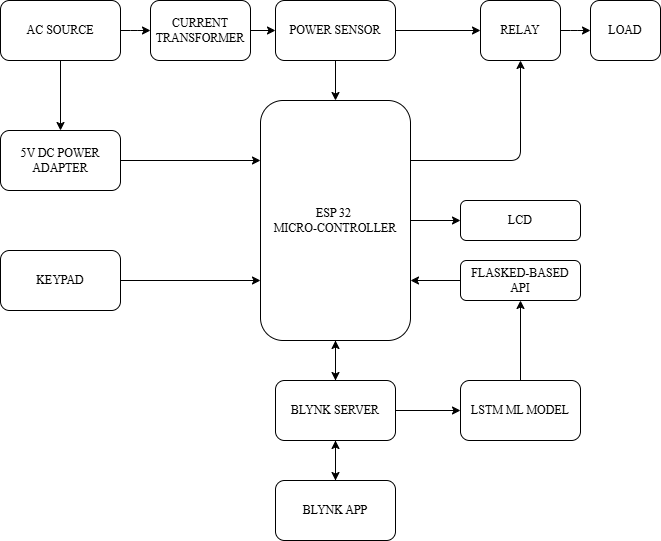

The diagram above was exported from draw.io. Its source (the exported page's mxGraphModel, read from the mxfile embedded in the PNG):
<mxGraphModel dx="882" dy="472" grid="1" gridSize="10" guides="1" tooltips="1" connect="1" arrows="1" fold="1" page="1" pageScale="1" pageWidth="850" pageHeight="1100" math="0" shadow="0">
  <root>
    <mxCell id="0" />
    <mxCell id="1" parent="0" />
    <mxCell id="anznidbCdPRugg2srIAc-13" value="" style="edgeStyle=orthogonalEdgeStyle;rounded=1;orthogonalLoop=1;jettySize=auto;html=1;" parent="1" source="ZhjwtdLYtotkl1kLwNj5-1" target="anznidbCdPRugg2srIAc-1" edge="1">
      <mxGeometry relative="1" as="geometry" />
    </mxCell>
    <mxCell id="anznidbCdPRugg2srIAc-16" value="" style="edgeStyle=orthogonalEdgeStyle;rounded=1;orthogonalLoop=1;jettySize=auto;html=1;" parent="1" source="ZhjwtdLYtotkl1kLwNj5-1" target="anznidbCdPRugg2srIAc-3" edge="1">
      <mxGeometry relative="1" as="geometry" />
    </mxCell>
    <mxCell id="ZhjwtdLYtotkl1kLwNj5-1" value="AC SOURCE" style="rounded=1;whiteSpace=wrap;html=1;fontFamily=Times new Roman;" parent="1" vertex="1">
      <mxGeometry x="90" y="40" width="120" height="60" as="geometry" />
    </mxCell>
    <mxCell id="anznidbCdPRugg2srIAc-14" value="" style="edgeStyle=orthogonalEdgeStyle;rounded=1;orthogonalLoop=1;jettySize=auto;html=1;" parent="1" source="anznidbCdPRugg2srIAc-1" target="anznidbCdPRugg2srIAc-2" edge="1">
      <mxGeometry relative="1" as="geometry" />
    </mxCell>
    <mxCell id="anznidbCdPRugg2srIAc-1" value="CURRENT&lt;div&gt;&lt;span style=&quot;background-color: transparent; color: light-dark(rgb(0, 0, 0), rgb(255, 255, 255));&quot;&gt;TRANSFORMER&lt;/span&gt;&lt;/div&gt;" style="rounded=1;whiteSpace=wrap;html=1;fontFamily=Times new Roman;" parent="1" vertex="1">
      <mxGeometry x="240" y="40" width="100" height="60" as="geometry" />
    </mxCell>
    <mxCell id="anznidbCdPRugg2srIAc-15" value="" style="edgeStyle=orthogonalEdgeStyle;rounded=1;orthogonalLoop=1;jettySize=auto;html=1;" parent="1" source="anznidbCdPRugg2srIAc-2" target="anznidbCdPRugg2srIAc-4" edge="1">
      <mxGeometry relative="1" as="geometry" />
    </mxCell>
    <mxCell id="anznidbCdPRugg2srIAc-28" value="" style="edgeStyle=orthogonalEdgeStyle;rounded=1;orthogonalLoop=1;jettySize=auto;html=1;" parent="1" source="anznidbCdPRugg2srIAc-2" target="anznidbCdPRugg2srIAc-8" edge="1">
      <mxGeometry relative="1" as="geometry" />
    </mxCell>
    <mxCell id="anznidbCdPRugg2srIAc-2" value="POWER SENSOR" style="rounded=1;whiteSpace=wrap;html=1;fontFamily=Times new Roman;" parent="1" vertex="1">
      <mxGeometry x="365" y="40" width="120" height="60" as="geometry" />
    </mxCell>
    <mxCell id="anznidbCdPRugg2srIAc-18" value="" style="edgeStyle=orthogonalEdgeStyle;rounded=1;orthogonalLoop=1;jettySize=auto;html=1;entryX=0;entryY=0.25;entryDx=0;entryDy=0;" parent="1" source="anznidbCdPRugg2srIAc-3" target="anznidbCdPRugg2srIAc-4" edge="1">
      <mxGeometry relative="1" as="geometry">
        <mxPoint x="260" y="190" as="targetPoint" />
      </mxGeometry>
    </mxCell>
    <mxCell id="anznidbCdPRugg2srIAc-3" value="5V DC POWER ADAPTER" style="rounded=1;whiteSpace=wrap;html=1;fontFamily=Times new Roman;" parent="1" vertex="1">
      <mxGeometry x="90" y="170" width="120" height="60" as="geometry" />
    </mxCell>
    <mxCell id="anznidbCdPRugg2srIAc-21" value="" style="edgeStyle=orthogonalEdgeStyle;rounded=1;orthogonalLoop=1;jettySize=auto;html=1;" parent="1" source="anznidbCdPRugg2srIAc-4" target="anznidbCdPRugg2srIAc-6" edge="1">
      <mxGeometry relative="1" as="geometry" />
    </mxCell>
    <mxCell id="anznidbCdPRugg2srIAc-4" value="ESP 32&amp;nbsp;&lt;div&gt;MICRO-CONTROLLER&lt;/div&gt;" style="rounded=1;whiteSpace=wrap;html=1;fontFamily=Times new Roman;" parent="1" vertex="1">
      <mxGeometry x="350" y="140" width="150" height="240" as="geometry" />
    </mxCell>
    <mxCell id="anznidbCdPRugg2srIAc-20" value="" style="edgeStyle=orthogonalEdgeStyle;rounded=1;orthogonalLoop=1;jettySize=auto;html=1;entryX=0;entryY=0.75;entryDx=0;entryDy=0;" parent="1" source="anznidbCdPRugg2srIAc-5" target="anznidbCdPRugg2srIAc-4" edge="1">
      <mxGeometry relative="1" as="geometry">
        <mxPoint x="260" y="290" as="targetPoint" />
      </mxGeometry>
    </mxCell>
    <mxCell id="anznidbCdPRugg2srIAc-5" value="KEYPAD" style="rounded=1;whiteSpace=wrap;html=1;fontFamily=Times new Roman;" parent="1" vertex="1">
      <mxGeometry x="90" y="290" width="120" height="60" as="geometry" />
    </mxCell>
    <mxCell id="anznidbCdPRugg2srIAc-22" value="" style="edgeStyle=orthogonalEdgeStyle;rounded=1;orthogonalLoop=1;jettySize=auto;html=1;" parent="1" source="anznidbCdPRugg2srIAc-6" target="anznidbCdPRugg2srIAc-7" edge="1">
      <mxGeometry relative="1" as="geometry" />
    </mxCell>
    <mxCell id="anznidbCdPRugg2srIAc-23" value="" style="edgeStyle=orthogonalEdgeStyle;rounded=1;orthogonalLoop=1;jettySize=auto;html=1;" parent="1" source="anznidbCdPRugg2srIAc-6" target="anznidbCdPRugg2srIAc-11" edge="1">
      <mxGeometry relative="1" as="geometry" />
    </mxCell>
    <mxCell id="anznidbCdPRugg2srIAc-37" value="" style="edgeStyle=orthogonalEdgeStyle;rounded=1;orthogonalLoop=1;jettySize=auto;html=1;" parent="1" source="anznidbCdPRugg2srIAc-6" target="anznidbCdPRugg2srIAc-4" edge="1">
      <mxGeometry relative="1" as="geometry" />
    </mxCell>
    <mxCell id="anznidbCdPRugg2srIAc-6" value="BLYNK SERVER&lt;span style=&quot;color: rgba(0, 0, 0, 0); font-family: monospace; font-size: 0px; text-align: start; text-wrap-mode: nowrap;&quot;&gt;%3CmxGraphModel%3E%3Croot%3E%3CmxCell%20id%3D%220%22%2F%3E%3CmxCell%20id%3D%221%22%20parent%3D%220%22%2F%3E%3CmxCell%20id%3D%222%22%20value%3D%22KEYPAD%22%20style%3D%22rounded%3D0%3BwhiteSpace%3Dwrap%3Bhtml%3D1%3BfontFamily%3DTimes%20new%20Roman%3B%22%20vertex%3D%221%22%20parent%3D%221%22%3E%3CmxGeometry%20x%3D%2240%22%20y%3D%22250%22%20width%3D%22120%22%20height%3D%2260%22%20as%3D%22geometry%22%2F%3E%3C%2FmxCell%3E%3C%2Froot%3E%3C%2FmxGraphModel%3E&lt;/span&gt;&lt;span style=&quot;color: rgba(0, 0, 0, 0); font-family: monospace; font-size: 0px; text-align: start; text-wrap-mode: nowrap;&quot;&gt;%3CmxGraphModel%3E%3Croot%3E%3CmxCell%20id%3D%220%22%2F%3E%3CmxCell%20id%3D%221%22%20parent%3D%220%22%2F%3E%3CmxCell%20id%3D%222%22%20value%3D%22KEYPAD%22%20style%3D%22rounded%3D0%3BwhiteSpace%3Dwrap%3Bhtml%3D1%3BfontFamily%3DTimes%20new%20Roman%3B%22%20vertex%3D%221%22%20parent%3D%221%22%3E%3CmxGeometry%20x%3D%2240%22%20y%3D%22250%22%20width%3D%22120%22%20height%3D%2260%22%20as%3D%22geometry%22%2F%3E%3C%2FmxCell%3E%3C%2Froot%3E%3C%2FmxGraphModel%3E&lt;/span&gt;" style="rounded=1;whiteSpace=wrap;html=1;fontFamily=Times new Roman;" parent="1" vertex="1">
      <mxGeometry x="365" y="420" width="120" height="60" as="geometry" />
    </mxCell>
    <mxCell id="anznidbCdPRugg2srIAc-36" value="" style="edgeStyle=orthogonalEdgeStyle;rounded=1;orthogonalLoop=1;jettySize=auto;html=1;" parent="1" source="anznidbCdPRugg2srIAc-7" target="anznidbCdPRugg2srIAc-6" edge="1">
      <mxGeometry relative="1" as="geometry" />
    </mxCell>
    <mxCell id="anznidbCdPRugg2srIAc-7" value="BLYNK APP&lt;span style=&quot;color: rgba(0, 0, 0, 0); font-family: monospace; font-size: 0px; text-align: start; text-wrap-mode: nowrap;&quot;&gt;%3CmxGraphModel%3E%3Croot%3E%3CmxCell%20id%3D%220%22%2F%3E%3CmxCell%20id%3D%221%22%20parent%3D%220%22%2F%3E%3CmxCell%20id%3D%222%22%20value%3D%22KEYPAD%22%20style%3D%22rounded%3D0%3BwhiteSpace%3Dwrap%3Bhtml%3D1%3BfontFamily%3DTimes%20new%20Roman%3B%22%20vertex%3D%221%22%20parent%3D%221%22%3E%3CmxGeometry%20x%3D%2240%22%20y%3D%22250%22%20width%3D%22120%22%20height%3D%2260%22%20as%3D%22geometry%22%2F%3E%3C%2FmxCell%3E%3C%2Froot%3E%3C%2FmxGraphModel%3E&lt;/span&gt;&lt;span style=&quot;color: rgba(0, 0, 0, 0); font-family: monospace; font-size: 0px; text-align: start; text-wrap-mode: nowrap;&quot;&gt;%3CmxGraphModel%3E%3Croot%3E%3CmxCell%20id%3D%220%22%2F%3E%3CmxCell%20id%3D%221%22%20parent%3D%220%22%2F%3E%3CmxCell%20id%3D%222%22%20value%3D%22KEYPAD%22%20style%3D%22rounded%3D0%3BwhiteSpace%3Dwrap%3Bhtml%3D1%3BfontFamily%3DTimes%20new%20Roman%3B%22%20vertex%3D%221%22%20parent%3D%221%22%3E%3CmxGeometry%20x%3D%2240%22%20y%3D%22250%22%20width%3D%22120%22%20height%3D%2260%22%20as%3D%22geometry%22%2F%3E%3C%2FmxCell%3E%3C%2Froot%3E%3C%2FmxGraphModel&lt;/span&gt;" style="rounded=1;whiteSpace=wrap;html=1;fontFamily=Times new Roman;" parent="1" vertex="1">
      <mxGeometry x="365" y="520" width="120" height="60" as="geometry" />
    </mxCell>
    <mxCell id="anznidbCdPRugg2srIAc-29" value="" style="edgeStyle=orthogonalEdgeStyle;rounded=1;orthogonalLoop=1;jettySize=auto;html=1;" parent="1" source="anznidbCdPRugg2srIAc-8" target="anznidbCdPRugg2srIAc-9" edge="1">
      <mxGeometry relative="1" as="geometry" />
    </mxCell>
    <mxCell id="anznidbCdPRugg2srIAc-8" value="RELAY" style="rounded=1;whiteSpace=wrap;html=1;fontFamily=Times new Roman;" parent="1" vertex="1">
      <mxGeometry x="570" y="40" width="80" height="60" as="geometry" />
    </mxCell>
    <mxCell id="anznidbCdPRugg2srIAc-9" value="LOAD" style="rounded=1;whiteSpace=wrap;html=1;fontFamily=Times new Roman;" parent="1" vertex="1">
      <mxGeometry x="680" y="40" width="70" height="60" as="geometry" />
    </mxCell>
    <mxCell id="anznidbCdPRugg2srIAc-30" value="" style="edgeStyle=orthogonalEdgeStyle;rounded=1;orthogonalLoop=1;jettySize=auto;html=1;" parent="1" source="anznidbCdPRugg2srIAc-4" target="anznidbCdPRugg2srIAc-10" edge="1">
      <mxGeometry relative="1" as="geometry" />
    </mxCell>
    <mxCell id="anznidbCdPRugg2srIAc-10" value="LCD" style="rounded=1;whiteSpace=wrap;html=1;fontFamily=Times new Roman;" parent="1" vertex="1">
      <mxGeometry x="550" y="240" width="120" height="40" as="geometry" />
    </mxCell>
    <mxCell id="anznidbCdPRugg2srIAc-24" value="" style="edgeStyle=orthogonalEdgeStyle;rounded=1;orthogonalLoop=1;jettySize=auto;html=1;" parent="1" source="anznidbCdPRugg2srIAc-11" target="anznidbCdPRugg2srIAc-12" edge="1">
      <mxGeometry relative="1" as="geometry" />
    </mxCell>
    <mxCell id="anznidbCdPRugg2srIAc-11" value="LSTM ML MODEL" style="rounded=1;whiteSpace=wrap;html=1;fontFamily=Times new Roman;" parent="1" vertex="1">
      <mxGeometry x="550" y="420" width="120" height="60" as="geometry" />
    </mxCell>
    <mxCell id="anznidbCdPRugg2srIAc-25" value="" style="edgeStyle=orthogonalEdgeStyle;rounded=1;orthogonalLoop=1;jettySize=auto;html=1;entryX=1;entryY=0.75;entryDx=0;entryDy=0;" parent="1" source="anznidbCdPRugg2srIAc-12" target="anznidbCdPRugg2srIAc-4" edge="1">
      <mxGeometry relative="1" as="geometry" />
    </mxCell>
    <mxCell id="anznidbCdPRugg2srIAc-12" value="FLASKED-BASED API" style="rounded=1;whiteSpace=wrap;html=1;fontFamily=Times new Roman;" parent="1" vertex="1">
      <mxGeometry x="550" y="300" width="120" height="40" as="geometry" />
    </mxCell>
    <mxCell id="anznidbCdPRugg2srIAc-35" value="" style="endArrow=classic;html=1;rounded=1;entryX=0.5;entryY=1;entryDx=0;entryDy=0;exitX=1;exitY=0.25;exitDx=0;exitDy=0;" parent="1" source="anznidbCdPRugg2srIAc-4" target="anznidbCdPRugg2srIAc-8" edge="1">
      <mxGeometry width="50" height="50" relative="1" as="geometry">
        <mxPoint x="400" y="230" as="sourcePoint" />
        <mxPoint x="450" y="180" as="targetPoint" />
        <Array as="points">
          <mxPoint x="610" y="200" />
        </Array>
      </mxGeometry>
    </mxCell>
  </root>
</mxGraphModel>